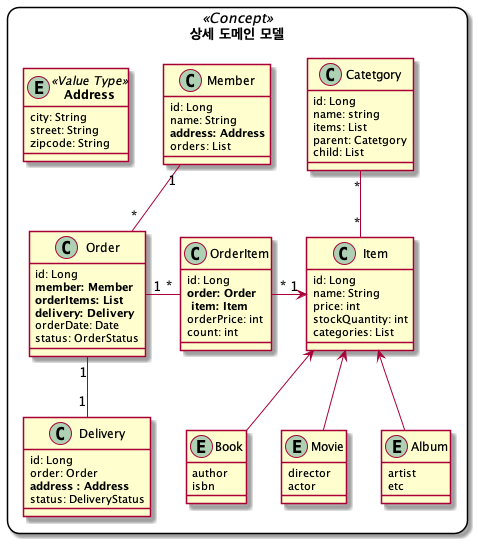

The diagram above was rendered by PlantUML. Its source (embedded in the PNG):
@startuml
skinparam rectangle {
    roundCorner<<Concept>> 25
}

rectangle " 상세 도메인 모델 " <<Concept>> {

    class Member {
      id: Long
      name: String
      **address: Address**
      orders: List
    }

    class Order {
      id: Long
      **member: Member**
      **orderItems: List**
      **delivery: Delivery**
      orderDate: Date
      status: OrderStatus
    }

    class OrderItem {
      id: Long
      **order: Order**
      ** item: Item**
      orderPrice: int
      count: int
    }

    class Catetgory {
      id: Long
      name: string
      items: List
      parent: Catetgory
      child: List
    }

    class Item {
      id: Long
      name: String
      price: int
      stockQuantity: int
      categories: List
    }

    Entity Album {
      artist
      etc
    }

    Entity Book {
      author
      isbn
    }

    Entity Movie {
      director
      actor
    }


    class Delivery {
      id: Long
      order: Order
      **address : Address**
      status: DeliveryStatus
    }

    Entity **Address** <<Value Type>> {
      city: String
      street: String
      zipcode: String
    }

}

Member "1" -- "*" Order
Order "1" -- "1" Delivery
Order "1" - "*" OrderItem
OrderItem "*" -> "1" Item
Catetgory "*" -- "*" Item
Item <-- Album
Item <-- Book
Item <-- Movie

@enduml